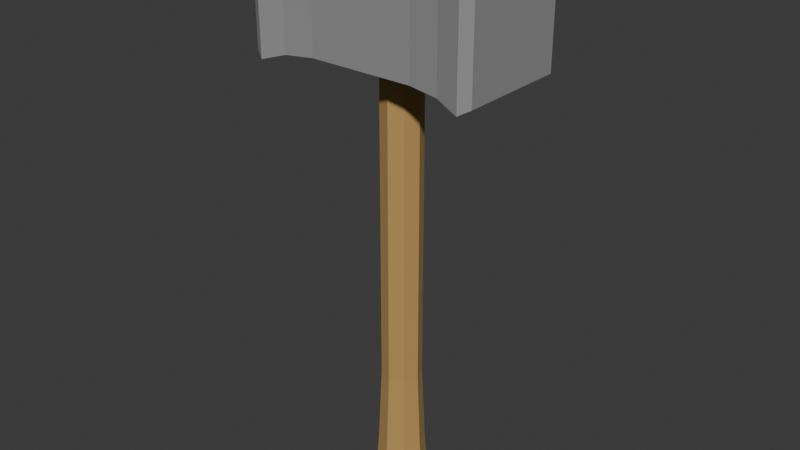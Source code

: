 # Source: Hammer.blend  (saved by Blender 4.3.34; exported with 4.5.12 LTS)
import bpy
from mathutils import Matrix  # noqa: F401  (used for matrix-valued properties, if any)

bpy.ops.wm.read_factory_settings(use_empty=True)
scene = bpy.context.scene
scene.name = 'Scene'

# ---- collections
col_collection = bpy.data.collections.new('Collection'); scene.collection.children.link(col_collection)

# ---- materials (node trees are filled in below, after node groups)
mat_handle = bpy.data.materials.new('Handle')
mat_head = bpy.data.materials.new('Head')

# ---- material node trees
mat_handle.use_nodes = True; mat_handle.node_tree.nodes.clear()
_N = mat_handle.node_tree.nodes; _L = mat_handle.node_tree.links
n0 = _N.new('ShaderNodeBsdfPrincipled'); n0.name = 'Principled BSDF'; n0.location = (10, 300)
n0.inputs[0].default_value = (0.4942, 0.3019, 0.09938, 1.0)
n0.inputs[2].default_value = 1.0
n1 = _N.new('ShaderNodeOutputMaterial'); n1.name = 'Material Output'; n1.location = (300, 300)
_L.new(n0.outputs[0], n1.inputs[0])
n1.is_active_output = True
mat_head.use_nodes = True; mat_head.node_tree.nodes.clear()
_N = mat_head.node_tree.nodes; _L = mat_head.node_tree.links
n0 = _N.new('ShaderNodeBsdfPrincipled'); n0.name = 'Principled BSDF'; n0.location = (10, 300)
n0.inputs[0].default_value = (0.2912, 0.2912, 0.2912, 1.0)
n0.inputs[2].default_value = 1.0
n1 = _N.new('ShaderNodeOutputMaterial'); n1.name = 'Material Output'; n1.location = (300, 300)
_L.new(n0.outputs[0], n1.inputs[0])
n1.is_active_output = True

# ---- world
world_world = bpy.data.worlds.new('World'); scene.world = world_world
world_world.use_nodes = True; world_world.node_tree.nodes.clear()
_N = world_world.node_tree.nodes; _L = world_world.node_tree.links
n0 = _N.new('ShaderNodeOutputWorld'); n0.name = 'World Output'; n0.location = (300, 300)
n1 = _N.new('ShaderNodeBackground'); n1.name = 'Background'; n1.location = (10, 300)
n1.inputs[0].default_value = (0.05088, 0.05088, 0.05088, 1.0)
_L.new(n1.outputs[0], n0.inputs[0])
n0.is_active_output = True
world_world.color = (0.05088, 0.05088, 0.05088)
world_world.sun_shadow_jitter_overblur = 0.0

# ---- meshes
me_cube_004 = bpy.data.meshes.new('Cube.004')
me_cube_004.from_pydata([(0.0562, -0.2987, 0.4871), (0.06245, -0.2836, 0.4871), (0.05428, -0.2967, 0.4896), (0.04113, -0.3049, 0.4871), (0.0562, -0.2987, 0.1418), (0.05872, -0.3012, 0.05896), (0.04113, -0.3049, 0.1418), (0.06245, -0.2836, 0.1418), (0.066, -0.2836, 0.05896), (0.0562, -0.2685, 0.1418), (0.05872, -0.266, 0.05896), (0.0562, -0.2685, 0.4871), (0.04113, -0.2623, 0.1418), (0.04113, -0.2623, 0.4871), (0.04113, -0.2587, 0.05896), (0.02605, -0.2685, 0.1418), (0.02605, -0.2685, 0.4871), (0.02354, -0.266, 0.05896), (0.01981, -0.2836, 0.1418), (0.01625, -0.2836, 0.05896), (0.01981, -0.2836, 0.4871), (0.02605, -0.2987, 0.1418), (0.02354, -0.3012, 0.05896), (0.02605, -0.2987, 0.4871), (0.02798, -0.2967, 0.4896), (0.04113, -0.3022, 0.4896), (0.02253, -0.2836, 0.4896), (0.02798, -0.2704, 0.4896), (0.04113, -0.265, 0.4896), (0.05428, -0.2704, 0.4896), (0.05972, -0.2836, 0.4896), (0.02118, -0.3035, 0.01311), (0.04113, -0.3085, 0.05896), (0.04113, -0.3118, 0.01311), (0.06108, -0.3035, 0.01311), (0.04113, -0.3082, 0.009774), (0.05853, -0.301, 0.009774), (0.02373, -0.301, 0.009774), (0.01652, -0.2836, 0.009774), (0.01292, -0.2836, 0.01311), (0.02373, -0.2662, 0.009774), (0.02118, -0.2636, 0.01311), (0.04113, -0.259, 0.009774), (0.05853, -0.2662, 0.009774), (0.04113, -0.2554, 0.01311), (0.06108, -0.2636, 0.01311), (0.06934, -0.2836, 0.01311), (0.06573, -0.2836, 0.009774), (-0.08423, -0.3445, 0.4827), (-0.08423, -0.3445, 0.6044), (-0.08423, -0.2272, 0.4827), (-0.08423, -0.2272, 0.6044), (0.165, -0.3445, 0.4827), (0.165, -0.3445, 0.6044), (0.165, -0.2272, 0.4827), (0.165, -0.2272, 0.6044), (-0.01535, -0.2299, 0.4876), (-0.01535, -0.2299, 0.5995), (-0.01535, -0.3418, 0.4876), (-0.01535, -0.3418, 0.5995), (0.09694, -0.2299, 0.5995), (0.09694, -0.3418, 0.4876), (0.09694, -0.2299, 0.4876), (0.09694, -0.3418, 0.5995), (-0.04759, -0.227, 0.4847), (-0.04759, -0.3447, 0.6024), (-0.04759, -0.227, 0.6024), (-0.04759, -0.3447, 0.4847), (0.1288, -0.227, 0.6024), (0.1288, -0.3447, 0.4847), (0.1288, -0.227, 0.4847), (0.1288, -0.3447, 0.6024), (-0.0735, -0.221, 0.4766), (-0.0735, -0.3508, 0.4766), (-0.0735, -0.3508, 0.6105), (-0.0735, -0.221, 0.6105), (0.1543, -0.221, 0.6105), (0.1543, -0.221, 0.4766), (0.1543, -0.3508, 0.4766), (0.1543, -0.3508, 0.6105), (0.04113, -0.265, 0.5987), (0.04113, -0.2623, 0.6012), (0.05428, -0.2704, 0.5987), (0.02798, -0.2704, 0.5987), (0.02605, -0.2685, 0.6012), (0.02253, -0.2836, 0.5987), (0.01981, -0.2836, 0.6012), (0.02798, -0.2967, 0.5987), (0.02605, -0.2987, 0.6012), (0.04113, -0.3022, 0.5987), (0.04113, -0.3049, 0.6012), (0.05428, -0.2967, 0.5987), (0.0562, -0.2987, 0.6012), (0.05972, -0.2836, 0.5987), (0.06245, -0.2836, 0.6012), (0.0562, -0.2685, 0.6012), (0.06245, -0.2836, 0.6168), (0.05972, -0.2836, 0.6193), (0.0562, -0.2685, 0.6168), (0.0562, -0.2987, 0.6168), (0.05428, -0.2967, 0.6193), (0.04113, -0.3049, 0.6168), (0.04113, -0.3022, 0.6193), (0.02605, -0.2987, 0.6168), (0.02798, -0.2967, 0.6193), (0.01981, -0.2836, 0.6168), (0.02253, -0.2836, 0.6193), (0.02605, -0.2685, 0.6168), (0.02798, -0.2704, 0.6193), (0.04113, -0.2623, 0.6168), (0.04113, -0.265, 0.6193), (0.05428, -0.2704, 0.6193)], [], [(0, 1, 30, 2), (7, 1, 0, 4), (3, 0, 2, 25), (4, 0, 3, 6), (8, 7, 4, 5), (5, 4, 6, 32), (10, 9, 7, 8), (9, 11, 1, 7), (14, 12, 9, 10), (12, 13, 11, 9), (15, 16, 13, 12), (17, 15, 12, 14), (18, 20, 16, 15), (19, 18, 15, 17), (22, 21, 18, 19), (21, 23, 20, 18), (32, 6, 21, 22), (6, 3, 23, 21), (20, 23, 24, 26), (23, 3, 25, 24), (29, 28, 27, 26, 24, 25, 2, 30), (16, 20, 26, 27), (13, 16, 27, 28), (11, 13, 28, 29), (1, 11, 29, 30), (33, 32, 22, 31), (31, 22, 19, 39), (34, 5, 32, 33), (34, 33, 35, 36), (33, 31, 37, 35), (42, 43, 47, 36, 35, 37, 38, 40), (31, 39, 38, 37), (39, 41, 40, 38), (41, 44, 42, 40), (44, 45, 43, 42), (44, 14, 10, 45), (41, 17, 14, 44), (45, 10, 8, 46), (45, 46, 47, 43), (46, 8, 5, 34), (46, 34, 36, 47), (39, 19, 17, 41), (48, 49, 51, 50), (70, 68, 76, 77), (54, 55, 53, 52), (67, 65, 74, 73), (70, 77, 78, 69), (66, 75, 74, 65), (60, 57, 59, 63), (64, 56, 58, 67), (61, 63, 59, 58), (64, 66, 57, 56), (69, 71, 63, 61), (68, 60, 63, 71), (56, 62, 61, 58), (56, 57, 60, 62), (72, 75, 66, 64), (72, 64, 67, 73), (57, 66, 65, 59), (58, 59, 65, 67), (76, 68, 71, 79), (78, 79, 71, 69), (62, 70, 69, 61), (62, 60, 68, 70), (48, 50, 72, 73), (49, 48, 73, 74), (51, 49, 74, 75), (50, 51, 75, 72), (55, 54, 77, 76), (54, 52, 78, 77), (53, 55, 76, 79), (52, 53, 79, 78), (84, 81, 80, 83), (81, 95, 82, 80), (80, 82, 93, 91, 89, 87, 85, 83), (86, 84, 83, 85), (88, 86, 85, 87), (90, 88, 87, 89), (92, 90, 89, 91), (94, 92, 91, 93), (95, 94, 93, 82), (95, 98, 96, 94), (94, 96, 99, 92), (99, 96, 97, 100), (96, 98, 111, 97), (101, 99, 100, 102), (92, 99, 101, 90), (103, 101, 102, 104), (90, 101, 103, 88), (105, 103, 104, 106), (88, 103, 105, 86), (107, 105, 106, 108), (86, 105, 107, 84), (109, 107, 108, 110), (84, 107, 109, 81), (98, 109, 110, 111), (81, 109, 98, 95), (111, 110, 108, 106, 104, 102, 100, 97)])
me_cube_004.polygons.foreach_set('material_index', [0, 0, 0, 0, 0, 0, 0, 0, 0, 0, 0, 0, 0, 0, 0, 0, 0, 0, 0, 0, 0, 0, 0, 0, 0, 0, 0, 0, 0, 0, 0, 0, 0, 0, 0, 0, 0, 0, 0, 0, 0, 0, 1, 1, 1, 1, 1, 1, 1, 1, 1, 1, 1, 1, 1, 1, 1, 1, 1, 1, 1, 1, 1, 1, 1, 1, 1, 1, 1, 1, 1, 1, 0, 0, 0, 0, 0, 0, 0, 0, 0, 0, 0, 0, 0, 0, 0, 0, 0, 0, 0, 0, 0, 0, 0, 0, 0, 0])
_uv = me_cube_004.uv_layers.new(name='UVMap')
_uv.uv.foreach_set('vector', [0.4197, 0.08029, 0.49, 0.25, 0.4593, 0.25, 0.398, 0.102, 0.75, 0.6925, 0.75, 0.9388, 0.625, 0.9388, 0.625, 0.6925, 0.25, 0.01, 0.4197, 0.08029, 0.398, 0.102, 0.25, 0.04068, 0.625, 0.6925, 0.625, 0.9388, 0.5, 0.9388, 0.5, 0.6925, 0.75, 0.602, 0.75, 0.6925, 0.625, 0.6925, 0.625, 0.602, 0.625, 0.602, 0.625, 0.6925, 0.5, 0.6925, 0.5, 0.602, 0.875, 0.602, 0.875, 0.6925, 0.75, 0.6925, 0.75, 0.602, 0.875, 0.6925, 0.875, 0.9388, 0.75, 0.9388, 0.75, 0.6925, 1.0, 0.602, 1.0, 0.6925, 0.875, 0.6925, 0.875, 0.602, 1.0, 0.6925, 1.0, 0.9388, 0.875, 0.9388, 0.875, 0.6925, 0.125, 0.6925, 0.125, 0.9388, 0.0, 0.9388, 0.0, 0.6925, 0.125, 0.602, 0.125, 0.6925, 0.0, 0.6925, 0.0, 0.602, 0.25, 0.6925, 0.25, 0.9388, 0.125, 0.9388, 0.125, 0.6925, 0.25, 0.602, 0.25, 0.6925, 0.125, 0.6925, 0.125, 0.602, 0.375, 0.602, 0.375, 0.6925, 0.25, 0.6925, 0.25, 0.602, 0.375, 0.6925, 0.375, 0.9388, 0.25, 0.9388, 0.25, 0.6925, 0.5, 0.602, 0.5, 0.6925, 0.375, 0.6925, 0.375, 0.602, 0.5, 0.6925, 0.5, 0.9388, 0.375, 0.9388, 0.375, 0.6925, 0.01, 0.25, 0.08029, 0.08029, 0.102, 0.102, 0.04068, 0.25, 0.08029, 0.08029, 0.25, 0.01, 0.25, 0.04068, 0.102, 0.102, 0.398, 0.398, 0.25, 0.4593, 0.102, 0.398, 0.04068, 0.25, 0.102, 0.102, 0.25, 0.04068, 0.398, 0.102, 0.4593, 0.25, 0.08029, 0.4197, 0.01, 0.25, 0.04068, 0.25, 0.102, 0.398, 0.25, 0.49, 0.08029, 0.4197, 0.102, 0.398, 0.25, 0.4593, 0.4197, 0.4197, 0.25, 0.49, 0.25, 0.4593, 0.398, 0.398, 0.49, 0.25, 0.4197, 0.4197, 0.398, 0.398, 0.4593, 0.25, 0.5, 0.5612, 0.5, 0.602, 0.375, 0.602, 0.375, 0.5612, 0.375, 0.5612, 0.375, 0.602, 0.25, 0.602, 0.25, 0.5612, 0.625, 0.5612, 0.625, 0.602, 0.5, 0.602, 0.5, 0.5612, 0.625, 0.5612, 0.5, 0.5612, 0.508, 0.5, 0.617, 0.5, 0.5, 0.5612, 0.375, 0.5612, 0.383, 0.5, 0.492, 0.5, 0.75, 0.4593, 0.898, 0.398, 0.9593, 0.25, 0.898, 0.102, 0.75, 0.04068, 0.602, 0.102, 0.5407, 0.25, 0.602, 0.398, 0.375, 0.5612, 0.25, 0.5612, 0.258, 0.5, 0.367, 0.5, 0.25, 0.5612, 0.125, 0.5612, 0.133, 0.5, 0.242, 0.5, 0.125, 0.5612, 0.0, 0.5612, 0.007988, 0.5, 0.117, 0.5, 1.0, 0.5612, 0.875, 0.5612, 0.883, 0.5, 0.992, 0.5, 1.0, 0.5612, 1.0, 0.602, 0.875, 0.602, 0.875, 0.5612, 0.125, 0.5612, 0.125, 0.602, 0.0, 0.602, 0.0, 0.5612, 0.875, 0.5612, 0.875, 0.602, 0.75, 0.602, 0.75, 0.5612, 0.875, 0.5612, 0.75, 0.5612, 0.758, 0.5, 0.867, 0.5, 0.75, 0.5612, 0.75, 0.602, 0.625, 0.602, 0.625, 0.5612, 0.75, 0.5612, 0.625, 0.5612, 0.633, 0.5, 0.742, 0.5, 0.25, 0.5612, 0.25, 0.602, 0.125, 0.602, 0.125, 0.5612, 0.3961, 0.02181, 0.6039, 0.02181, 0.6039, 0.2282, 0.3961, 0.2282, 0.375, 0.4692, 0.625, 0.4692, 0.625, 0.5, 0.375, 0.5, 0.3961, 0.5218, 0.6039, 0.5218, 0.6039, 0.7282, 0.3961, 0.7282, 0.375, 0.9688, 0.625, 0.9688, 0.625, 1.0, 0.375, 1.0, 0.3442, 0.5, 0.375, 0.5, 0.375, 0.75, 0.3442, 0.75, 0.8438, 0.5, 0.875, 0.5, 0.875, 0.75, 0.8438, 0.75, 0.6866, 0.5, 0.8125, 0.5, 0.8125, 0.75, 0.6866, 0.75, 0.1562, 0.5, 0.1875, 0.5, 0.1875, 0.75, 0.1562, 0.75, 0.375, 0.8116, 0.625, 0.8116, 0.625, 0.9375, 0.375, 0.9375, 0.375, 0.2812, 0.625, 0.2812, 0.625, 0.3125, 0.375, 0.3125, 0.375, 0.7808, 0.625, 0.7808, 0.625, 0.8116, 0.375, 0.8116, 0.6558, 0.5, 0.6866, 0.5, 0.6866, 0.75, 0.6558, 0.75, 0.1875, 0.5, 0.3134, 0.5, 0.3134, 0.75, 0.1875, 0.75, 0.375, 0.3125, 0.625, 0.3125, 0.625, 0.4384, 0.375, 0.4384, 0.375, 0.25, 0.625, 0.25, 0.625, 0.2812, 0.375, 0.2812, 0.125, 0.5, 0.1562, 0.5, 0.1562, 0.75, 0.125, 0.75, 0.8125, 0.5, 0.8438, 0.5, 0.8438, 0.75, 0.8125, 0.75, 0.375, 0.9375, 0.625, 0.9375, 0.625, 0.9688, 0.375, 0.9688, 0.625, 0.5, 0.6558, 0.5, 0.6558, 0.75, 0.625, 0.75, 0.375, 0.75, 0.625, 0.75, 0.625, 0.7808, 0.375, 0.7808, 0.3134, 0.5, 0.3442, 0.5, 0.3442, 0.75, 0.3134, 0.75, 0.375, 0.4384, 0.625, 0.4384, 0.625, 0.4692, 0.375, 0.4692, 0.3961, 0.02181, 0.3961, 0.2282, 0.375, 0.25, 0.375, 0.0, 0.6039, 0.02181, 0.3961, 0.02181, 0.375, 0.0, 0.625, 0.0, 0.6039, 0.2282, 0.6039, 0.02181, 0.625, 0.0, 0.625, 0.25, 0.3961, 0.2282, 0.6039, 0.2282, 0.625, 0.25, 0.375, 0.25, 0.6039, 0.5218, 0.3961, 0.5218, 0.375, 0.5, 0.625, 0.5, 0.3961, 0.5218, 0.3961, 0.7282, 0.375, 0.75, 0.375, 0.5, 0.6039, 0.7282, 0.6039, 0.5218, 0.625, 0.5, 0.625, 0.75, 0.3961, 0.7282, 0.6039, 0.7282, 0.625, 0.75, 0.375, 0.75, 0.125, 0.5612, 0.0, 0.5612, 0.007988, 0.5, 0.117, 0.5, 1.0, 0.5612, 0.875, 0.5612, 0.883, 0.5, 0.992, 0.5, 0.75, 0.4593, 0.898, 0.398, 0.9593, 0.25, 0.898, 0.102, 0.75, 0.04068, 0.602, 0.102, 0.5407, 0.25, 0.602, 0.398, 0.25, 0.5612, 0.125, 0.5612, 0.133, 0.5, 0.242, 0.5, 0.375, 0.5612, 0.25, 0.5612, 0.258, 0.5, 0.367, 0.5, 0.5, 0.5612, 0.375, 0.5612, 0.383, 0.5, 0.492, 0.5, 0.625, 0.5612, 0.5, 0.5612, 0.508, 0.5, 0.617, 0.5, 0.75, 0.5612, 0.625, 0.5612, 0.633, 0.5, 0.742, 0.5, 0.875, 0.5612, 0.75, 0.5612, 0.758, 0.5, 0.867, 0.5, 0.875, 0.5612, 0.875, 0.9388, 0.75, 0.9388, 0.75, 0.5612, 0.75, 0.5612, 0.75, 0.9388, 0.625, 0.9388, 0.625, 0.5612, 0.4197, 0.08029, 0.49, 0.25, 0.4593, 0.25, 0.398, 0.102, 0.49, 0.25, 0.4197, 0.4197, 0.398, 0.398, 0.4593, 0.25, 0.25, 0.01, 0.4197, 0.08029, 0.398, 0.102, 0.25, 0.04068, 0.625, 0.5612, 0.625, 0.9388, 0.5, 0.9388, 0.5, 0.5612, 0.08029, 0.08029, 0.25, 0.01, 0.25, 0.04068, 0.102, 0.102, 0.5, 0.5612, 0.5, 0.9388, 0.375, 0.9388, 0.375, 0.5612, 0.01, 0.25, 0.08029, 0.08029, 0.102, 0.102, 0.04068, 0.25, 0.375, 0.5612, 0.375, 0.9388, 0.25, 0.9388, 0.25, 0.5612, 0.08029, 0.4197, 0.01, 0.25, 0.04068, 0.25, 0.102, 0.398, 0.25, 0.5612, 0.25, 0.9388, 0.125, 0.9388, 0.125, 0.5612, 0.25, 0.49, 0.08029, 0.4197, 0.102, 0.398, 0.25, 0.4593, 0.125, 0.5612, 0.125, 0.9388, 0.0, 0.9388, 0.0, 0.5612, 0.4197, 0.4197, 0.25, 0.49, 0.25, 0.4593, 0.398, 0.398, 1.0, 0.5612, 1.0, 0.9388, 0.875, 0.9388, 0.875, 0.5612, 0.398, 0.398, 0.25, 0.4593, 0.102, 0.398, 0.04068, 0.25, 0.102, 0.102, 0.25, 0.04068, 0.398, 0.102, 0.4593, 0.25])
me_cube_004.materials.append(mat_handle)
me_cube_004.materials.append(mat_head)
me_cube_004.update()

# ---- objects
ob_hammer = bpy.data.objects.new('Hammer', me_cube_004)
ob_empty = bpy.data.objects.new('Empty', None)

# ---- transforms, parenting, visibility, modifiers, constraints
ob_hammer.location = (0.0, 0.0, 0.0)
ob_empty.location = (0.04005, -0.3045, 0.1869)

# ---- collection membership
col_collection.objects.link(ob_hammer)
col_collection.objects.link(ob_empty)

# ---- scene / render settings (as saved in the file)
scene.frame_start = 1; scene.frame_end = 250; scene.frame_set(1)
scene.render.engine = 'BLENDER_EEVEE_NEXT'
bpy.context.view_layer.update()

# ---- added for rendering (the .blend has no active camera and no usable light): camera, sun
cam_auto = bpy.data.cameras.new('AutoCamera')
cam_auto.lens = 50.0
cam_auto.sensor_width = 36.0
cam_auto.clip_end = 1000.0
ob_auto_camera = bpy.data.objects.new('AutoCamera', cam_auto)
scene.collection.objects.link(ob_auto_camera)
ob_auto_camera.location = (0.661366, -1.03104, 0.811312)
ob_auto_camera.rotation_euler = (1.09748, -7.21219e-08, 0.694738)
scene.camera = ob_auto_camera
light_auto_sun = bpy.data.lights.new('AutoSun', 'SUN')
light_auto_sun.energy = 3.0
light_auto_sun.angle = 0.0523599
ob_auto_sun = bpy.data.objects.new('AutoSun', light_auto_sun)
scene.collection.objects.link(ob_auto_sun)
ob_auto_sun.rotation_euler = (0.872665, 0.174533, 0.523599)
bpy.context.view_layer.update()
